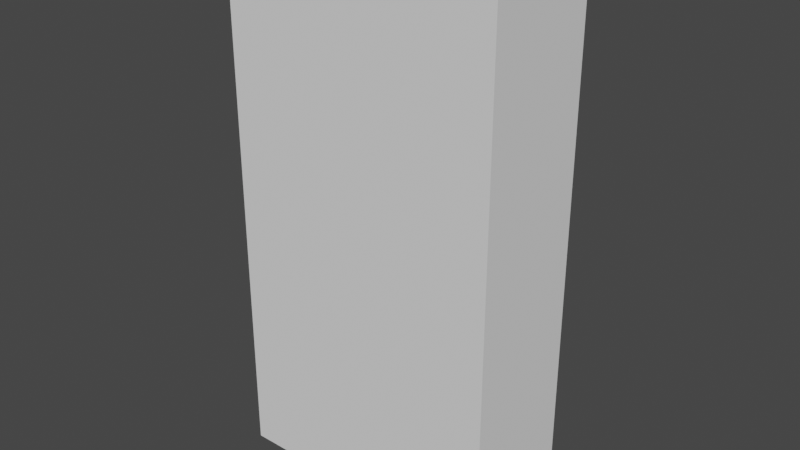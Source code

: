 # Source: IoL_Wk_3_003.blend  (saved by Blender 2.91.10; exported with 4.5.12 LTS)
import bpy
from mathutils import Matrix  # noqa: F401  (used for matrix-valued properties, if any)

bpy.ops.wm.read_factory_settings(use_empty=True)
scene = bpy.context.scene
scene.name = 'Scene'

# ---- collections
col_bps = bpy.data.collections.new('BPs'); scene.collection.children.link(col_bps)

# ---- materials (node trees are filled in below, after node groups)
mat_mat_lego = bpy.data.materials.new('mat_Lego')
mat_mat_lego.use_transparent_shadow = False

# ---- node groups
ng_auto_smooth = bpy.data.node_groups.new('Auto Smooth', 'GeometryNodeTree')
_s = ng_auto_smooth.interface.new_socket(name='Geometry', in_out='OUTPUT', socket_type='NodeSocketGeometry')
_s = ng_auto_smooth.interface.new_socket(name='Geometry', in_out='INPUT', socket_type='NodeSocketGeometry')
_s = ng_auto_smooth.interface.new_socket(name='Angle', in_out='INPUT', socket_type='NodeSocketFloat')
_s.subtype = 'ANGLE'
_s.min_value = 0.0
_s.max_value = 3.142
ng_auto_smooth.is_modifier = True
_N = ng_auto_smooth.nodes; _L = ng_auto_smooth.links
n0 = _N.new('NodeGroupOutput'); n0.name = 'Group Output'; n0.location = (480, -100)
n1 = _N.new('NodeGroupInput'); n1.name = 'Group Input'; n1.location = (-420, -300)
n2 = _N.new('NodeGroupInput'); n2.name = 'Group Input.001'; n2.location = (-60, -100)
n3 = _N.new('GeometryNodeSetShadeSmooth'); n3.name = 'Set Shade Smooth'; n3.location = (120, -100)
n3.domain = 'EDGE'
n4 = _N.new('GeometryNodeSetShadeSmooth'); n4.name = 'Set Shade Smooth.001'; n4.location = (300, -100)
n5 = _N.new('GeometryNodeInputMeshEdgeAngle'); n5.name = 'Edge Angle'; n5.location = (-420, -220)
n6 = _N.new('GeometryNodeInputEdgeSmooth'); n6.name = 'Is Edge Smooth'; n6.location = (-60, -160)
n7 = _N.new('GeometryNodeInputShadeSmooth'); n7.name = 'Is Face Smooth'; n7.location = (-240, -340)
n8 = _N.new('FunctionNodeBooleanMath'); n8.name = 'Boolean Math'; n8.location = (-60, -220)
n9 = _N.new('FunctionNodeCompare'); n9.name = 'Compare'; n9.location = (-240, -180)
n9.operation = 'LESS_EQUAL'
_L.new(n5.outputs[0], n9.inputs[0])
_L.new(n4.outputs[0], n0.inputs[0])
_L.new(n1.outputs[1], n9.inputs[1])
_L.new(n9.outputs[0], n8.inputs[0])
_L.new(n7.outputs[0], n8.inputs[1])
_L.new(n2.outputs[0], n3.inputs[0])
_L.new(n6.outputs[0], n3.inputs[1])
_L.new(n3.outputs[0], n4.inputs[0])
_L.new(n8.outputs[0], n3.inputs[2])
n0.is_active_output = True

# ---- material node trees
mat_mat_lego.use_nodes = True; mat_mat_lego.node_tree.nodes.clear()
_N = mat_mat_lego.node_tree.nodes; _L = mat_mat_lego.node_tree.links
n0 = _N.new('ShaderNodeBsdfPrincipled'); n0.name = 'Principled BSDF'; n0.location = (10, 300)
n0.distribution = 'GGX'
n0.subsurface_method = 'BURLEY'
n0.inputs[3].default_value = 1.45
n0.inputs[27].default_value = (0.0, 0.0, 0.0, 1.0)
n0.inputs[28].default_value = 1.0
n1 = _N.new('ShaderNodeOutputMaterial'); n1.name = 'Material Output'; n1.location = (300, 300)
_L.new(n0.outputs[0], n1.inputs[0])
n1.is_active_output = True

# ---- world
world_world = bpy.data.worlds.new('World'); scene.world = world_world
world_world.use_nodes = True; world_world.node_tree.nodes.clear()
_N = world_world.node_tree.nodes; _L = world_world.node_tree.links
n0 = _N.new('ShaderNodeOutputWorld'); n0.name = 'World Output'; n0.location = (300, 300)
n1 = _N.new('ShaderNodeBackground'); n1.name = 'Background'; n1.location = (10, 300)
n1.inputs[0].default_value = (0.05088, 0.05088, 0.05088, 1.0)
_L.new(n1.outputs[0], n0.inputs[0])
n0.is_active_output = True
world_world.color = (0.05088, 0.05088, 0.05088)
world_world.use_sun_shadow = False
world_world.sun_shadow_jitter_overblur = 0.0

# ---- meshes
me_lego_torso_mesh = bpy.data.meshes.new('Lego_Torso_Mesh')
me_lego_torso_mesh.from_pydata([(1.264, -1.428, 1.531), (0.8705, -1.382, 2.623), (1.264, 1.724, 1.531), (0.8705, 1.678, 2.623), (0.0004653, 1.724, 1.547), (0.0004653, 1.678, 2.617), (0.0004653, -1.428, 1.547), (0.0004653, -1.382, 2.617), (1.307, -1.382, 1.472), (1.307, 1.678, 1.472), (0.0004653, 1.678, 1.472), (0.0004653, -1.382, 1.472), (0.0004653, 1.678, 1.259), (0.0004653, -1.382, 1.259), (0.7709, 1.678, 2.622), (1.177, -1.428, 1.532), (1.177, 1.724, 1.532), (0.7709, -1.382, 2.622), (1.164, -1.382, 1.472), (1.164, 1.678, 1.472), (1.164, -1.382, 1.259), (1.164, 1.678, 1.259)], [], [(16, 14, 3, 2), (2, 3, 1, 0), (16, 2, 9, 19), (14, 5, 7, 17), (15, 17, 7, 6), (11, 10, 12, 13), (2, 0, 8, 9), (6, 4, 10, 11), (15, 6, 11, 18), (18, 11, 13, 20), (18, 20, 21, 19), (10, 19, 21, 12), (9, 8, 18, 19), (12, 21, 20, 13), (0, 15, 18, 8), (0, 1, 17, 15), (3, 14, 17, 1), (4, 16, 19, 10), (4, 5, 14, 16)])
me_lego_torso_mesh.polygons.foreach_set('use_smooth', [True] * 19)
_uv = me_lego_torso_mesh.uv_layers.new(name='UVMap')
_uv.uv.foreach_set('vector', [0.375, 0.4863, 0.625, 0.4863, 0.625, 0.5, 0.375, 0.5, 0.375, 0.5, 0.625, 0.5, 0.625, 0.75, 0.375, 0.75, 0.375, 0.4863, 0.375, 0.5, 0.375, 0.5, 0.375, 0.4863, 0.6387, 0.5, 0.75, 0.5, 0.75, 0.75, 0.6387, 0.75, 0.375, 0.7637, 0.625, 0.7637, 0.625, 0.875, 0.375, 0.875, 0.0, 0.0, 0.0, 0.0, 0.0, 0.0, 0.0, 0.0, 0.375, 0.5, 0.375, 0.75, 0.375, 0.75, 0.375, 0.5, 0.0, 0.0, 0.0, 0.0, 0.0, 0.0, 0.0, 0.0, 0.375, 0.7637, 0.375, 0.875, 0.375, 0.875, 0.375, 0.7637, 0.375, 0.7637, 0.375, 0.875, 0.375, 0.875, 0.375, 0.7637, 0.375, 0.7637, 0.375, 0.7637, 0.3613, 0.5, 0.375, 0.4863, 0.375, 0.375, 0.375, 0.4863, 0.375, 0.4863, 0.375, 0.375, 0.375, 0.5, 0.375, 0.75, 0.375, 0.7637, 0.375, 0.4863, 0.25, 0.5, 0.3613, 0.5, 0.3613, 0.75, 0.25, 0.75, 0.375, 0.75, 0.375, 0.7637, 0.375, 0.7637, 0.375, 0.75, 0.375, 0.75, 0.625, 0.75, 0.625, 0.7637, 0.375, 0.7637, 0.625, 0.5, 0.6387, 0.5, 0.6387, 0.75, 0.625, 0.75, 0.375, 0.375, 0.375, 0.4863, 0.375, 0.4863, 0.375, 0.375, 0.375, 0.375, 0.625, 0.375, 0.625, 0.4863, 0.375, 0.4863])
me_lego_torso_mesh.materials.append(mat_mat_lego)
me_lego_torso_mesh.use_remesh_fix_poles = True
me_lego_torso_mesh.use_remesh_preserve_attributes = False
me_lego_torso_mesh.use_mirror_vertex_groups = False
me_lego_torso_mesh.update()
me_cylinder = bpy.data.meshes.new('Cylinder')
me_cylinder.from_pydata([(0.0, 2.0, -4.0), (0.0, 2.0, 5.722e-06), (0.3902, 1.962, -4.0), (0.3902, 1.962, 5.722e-06), (0.7654, 1.848, -4.0), (0.7654, 1.848, 5.722e-06), (1.111, 1.663, -4.0), (1.111, 1.663, 5.722e-06), (1.414, 1.414, -4.0), (1.414, 1.414, 5.722e-06), (1.663, 1.111, -4.0), (1.663, 1.111, 5.722e-06), (1.848, 0.7654, -4.0), (1.848, 0.7654, 5.722e-06), (1.962, 0.3902, -4.0), (1.962, 0.3902, 5.722e-06), (2.0, -4.152e-07, -4.0), (2.0, -4.152e-07, 5.722e-06), (1.962, -0.3902, -4.0), (1.962, -0.3902, 5.722e-06), (1.848, -0.7654, -4.0), (1.848, -0.7654, 5.722e-06), (1.663, -1.111, -4.0), (1.663, -1.111, 5.722e-06), (1.414, -1.414, -4.0), (1.414, -1.414, 5.722e-06), (1.111, -1.663, -4.0), (1.111, -1.663, 5.722e-06), (0.7654, -1.848, -4.0), (0.7654, -1.848, 5.722e-06), (0.3902, -1.962, -4.0), (0.3902, -1.962, 5.722e-06), (-6.517e-07, -2.0, -4.0), (-6.517e-07, -2.0, 5.722e-06), (-0.3902, -1.962, -4.0), (-0.3902, -1.962, 5.722e-06), (-0.7654, -1.848, -4.0), (-0.7654, -1.848, 5.722e-06), (-1.111, -1.663, -4.0), (-1.111, -1.663, 5.722e-06), (-1.414, -1.414, -4.0), (-1.414, -1.414, 5.722e-06), (-1.663, -1.111, -4.0), (-1.663, -1.111, 5.722e-06), (-1.848, -0.7654, -4.0), (-1.848, -0.7654, 5.722e-06), (-1.962, -0.3902, -4.0), (-1.962, -0.3902, 5.722e-06), (-2.0, 1.365e-06, -4.0), (-2.0, 1.365e-06, 5.722e-06), (-1.962, 0.3902, -4.0), (-1.962, 0.3902, 5.722e-06), (-1.848, 0.7654, -4.0), (-1.848, 0.7654, 5.722e-06), (-1.663, 1.111, -4.0), (-1.663, 1.111, 5.722e-06), (-1.414, 1.414, -4.0), (-1.414, 1.414, 5.722e-06), (-1.111, 1.663, -4.0), (-1.111, 1.663, 5.722e-06), (-0.7654, 1.848, -4.0), (-0.7654, 1.848, 5.722e-06), (-0.3902, 1.962, -4.0), (-0.3902, 1.962, 5.722e-06)], [], [(0, 1, 3, 2), (2, 3, 5, 4), (4, 5, 7, 6), (6, 7, 9, 8), (8, 9, 11, 10), (10, 11, 13, 12), (12, 13, 15, 14), (14, 15, 17, 16), (16, 17, 19, 18), (18, 19, 21, 20), (20, 21, 23, 22), (22, 23, 25, 24), (24, 25, 27, 26), (26, 27, 29, 28), (28, 29, 31, 30), (30, 31, 33, 32), (32, 33, 35, 34), (34, 35, 37, 36), (36, 37, 39, 38), (38, 39, 41, 40), (40, 41, 43, 42), (42, 43, 45, 44), (44, 45, 47, 46), (46, 47, 49, 48), (48, 49, 51, 50), (50, 51, 53, 52), (52, 53, 55, 54), (54, 55, 57, 56), (56, 57, 59, 58), (58, 59, 61, 60), (3, 1, 63, 61, 59, 57, 55, 53, 51, 49, 47, 45, 43, 41, 39, 37, 35, 33, 31, 29, 27, 25, 23, 21, 19, 17, 15, 13, 11, 9, 7, 5), (60, 61, 63, 62), (62, 63, 1, 0), (0, 2, 4, 6, 8, 10, 12, 14, 16, 18, 20, 22, 24, 26, 28, 30, 32, 34, 36, 38, 40, 42, 44, 46, 48, 50, 52, 54, 56, 58, 60, 62)])
me_cylinder.polygons.foreach_set('use_smooth', [True] * 34)
_uv = me_cylinder.uv_layers.new(name='UVMap')
_uv.uv.foreach_set('vector', [1.0, 0.5, 1.0, 1.0, 0.9688, 1.0, 0.9688, 0.5, 0.9688, 0.5, 0.9688, 1.0, 0.9375, 1.0, 0.9375, 0.5, 0.9375, 0.5, 0.9375, 1.0, 0.9062, 1.0, 0.9062, 0.5, 0.9062, 0.5, 0.9062, 1.0, 0.875, 1.0, 0.875, 0.5, 0.875, 0.5, 0.875, 1.0, 0.8438, 1.0, 0.8438, 0.5, 0.8438, 0.5, 0.8438, 1.0, 0.8125, 1.0, 0.8125, 0.5, 0.8125, 0.5, 0.8125, 1.0, 0.7812, 1.0, 0.7812, 0.5, 0.7812, 0.5, 0.7812, 1.0, 0.75, 1.0, 0.75, 0.5, 0.75, 0.5, 0.75, 1.0, 0.7188, 1.0, 0.7188, 0.5, 0.7188, 0.5, 0.7188, 1.0, 0.6875, 1.0, 0.6875, 0.5, 0.6875, 0.5, 0.6875, 1.0, 0.6562, 1.0, 0.6562, 0.5, 0.6562, 0.5, 0.6562, 1.0, 0.625, 1.0, 0.625, 0.5, 0.625, 0.5, 0.625, 1.0, 0.5938, 1.0, 0.5938, 0.5, 0.5938, 0.5, 0.5938, 1.0, 0.5625, 1.0, 0.5625, 0.5, 0.5625, 0.5, 0.5625, 1.0, 0.5312, 1.0, 0.5312, 0.5, 0.5312, 0.5, 0.5312, 1.0, 0.5, 1.0, 0.5, 0.5, 0.5, 0.5, 0.5, 1.0, 0.4688, 1.0, 0.4688, 0.5, 0.4688, 0.5, 0.4688, 1.0, 0.4375, 1.0, 0.4375, 0.5, 0.4375, 0.5, 0.4375, 1.0, 0.4062, 1.0, 0.4062, 0.5, 0.4062, 0.5, 0.4062, 1.0, 0.375, 1.0, 0.375, 0.5, 0.375, 0.5, 0.375, 1.0, 0.3438, 1.0, 0.3438, 0.5, 0.3438, 0.5, 0.3438, 1.0, 0.3125, 1.0, 0.3125, 0.5, 0.3125, 0.5, 0.3125, 1.0, 0.2812, 1.0, 0.2812, 0.5, 0.2812, 0.5, 0.2812, 1.0, 0.25, 1.0, 0.25, 0.5, 0.25, 0.5, 0.25, 1.0, 0.2188, 1.0, 0.2188, 0.5, 0.2188, 0.5, 0.2188, 1.0, 0.1875, 1.0, 0.1875, 0.5, 0.1875, 0.5, 0.1875, 1.0, 0.1562, 1.0, 0.1562, 0.5, 0.1562, 0.5, 0.1562, 1.0, 0.125, 1.0, 0.125, 0.5, 0.125, 0.5, 0.125, 1.0, 0.09375, 1.0, 0.09375, 0.5, 0.09375, 0.5, 0.09375, 1.0, 0.0625, 1.0, 0.0625, 0.5, 0.2968, 0.4854, 0.25, 0.49, 0.2032, 0.4854, 0.1582, 0.4717, 0.1167, 0.4496, 0.08029, 0.4197, 0.05045, 0.3833, 0.02827, 0.3418, 0.01461, 0.2968, 0.01, 0.25, 0.01461, 0.2032, 0.02827, 0.1582, 0.05045, 0.1167, 0.08029, 0.08029, 0.1167, 0.05045, 0.1582, 0.02827, 0.2032, 0.01461, 0.25, 0.01, 0.2968, 0.01461, 0.3418, 0.02827, 0.3833, 0.05045, 0.4197, 0.08029, 0.4496, 0.1167, 0.4717, 0.1582, 0.4854, 0.2032, 0.49, 0.25, 0.4854, 0.2968, 0.4717, 0.3418, 0.4496, 0.3833, 0.4197, 0.4197, 0.3833, 0.4496, 0.3418, 0.4717, 0.0625, 0.5, 0.0625, 1.0, 0.03125, 1.0, 0.03125, 0.5, 0.03125, 0.5, 0.03125, 1.0, 0.0, 1.0, 0.0, 0.5, 0.75, 0.49, 0.7968, 0.4854, 0.8418, 0.4717, 0.8833, 0.4496, 0.9197, 0.4197, 0.9496, 0.3833, 0.9717, 0.3418, 0.9854, 0.2968, 0.99, 0.25, 0.9854, 0.2032, 0.9717, 0.1582, 0.9496, 0.1167, 0.9197, 0.08029, 0.8833, 0.05045, 0.8418, 0.02827, 0.7968, 0.01461, 0.75, 0.01, 0.7032, 0.01461, 0.6582, 0.02827, 0.6167, 0.05045, 0.5803, 0.08029, 0.5504, 0.1167, 0.5283, 0.1582, 0.5146, 0.2032, 0.51, 0.25, 0.5146, 0.2968, 0.5283, 0.3418, 0.5504, 0.3833, 0.5803, 0.4197, 0.6167, 0.4496, 0.6582, 0.4717, 0.7032, 0.4854])
me_cylinder.use_remesh_fix_poles = True
me_cylinder.use_remesh_preserve_attributes = False
me_cylinder.use_mirror_vertex_groups = False
me_cylinder.update()
me_player_height_mesh = bpy.data.meshes.new('Player_Height_Mesh')
me_player_height_mesh.from_pydata([(-2.0, -2.0, 0.0), (-2.0, -2.0, 4.0), (-2.0, 2.0, 0.0), (-2.0, 2.0, 4.0), (2.0, -2.0, 0.0), (2.0, -2.0, 4.0), (2.0, 2.0, 0.0), (2.0, 2.0, 4.0)], [], [(0, 1, 3, 2), (2, 3, 7, 6), (6, 7, 5, 4), (4, 5, 1, 0), (2, 6, 4, 0), (7, 3, 1, 5)])
_uv = me_player_height_mesh.uv_layers.new(name='UVMap')
_uv.uv.foreach_set('vector', [0.375, 0.0, 0.625, 0.0, 0.625, 0.25, 0.375, 0.25, 0.375, 0.25, 0.625, 0.25, 0.625, 0.5, 0.375, 0.5, 0.375, 0.5, 0.625, 0.5, 0.625, 0.75, 0.375, 0.75, 0.375, 0.75, 0.625, 0.75, 0.625, 1.0, 0.375, 1.0, 0.125, 0.5, 0.375, 0.5, 0.375, 0.75, 0.125, 0.75, 0.625, 0.5, 0.875, 0.5, 0.875, 0.75, 0.625, 0.75])
me_player_height_mesh.use_remesh_fix_poles = True
me_player_height_mesh.use_remesh_preserve_attributes = False
me_player_height_mesh.use_mirror_vertex_groups = False
me_player_height_mesh.update()

# ---- objects
ob_lego_torso = bpy.data.objects.new('Lego_Torso', me_lego_torso_mesh)
ob_cylinder = bpy.data.objects.new('Cylinder', me_cylinder)
ob_lego_man_bp_front = bpy.data.objects.new('Lego_Man_BP_Front', None)
ob_lego_man_bp_side = bpy.data.objects.new('Lego_Man_BP_Side', None)
ob_player_height_test = bpy.data.objects.new('Player_Height_Test', me_player_height_mesh)

# ---- transforms, parenting, visibility, modifiers, constraints
ob_lego_torso.location = (0.0, 0.0, 0.0)
ob_lego_torso.scale = (0.4668, 0.2037, 0.9038)
ob_lego_torso.lineart.crease_threshold = 0.0
_m = ob_lego_torso.modifiers.new('Mirror', 'MIRROR')
_m = ob_lego_torso.modifiers.new('Auto Smooth', 'NODES')
_m.node_group = ng_auto_smooth
_gi = [s.identifier for s in ng_auto_smooth.interface.items_tree if s.item_type == 'SOCKET' and s.in_out == 'INPUT']
_m[_gi[1]] = 0.5236  # Angle
ob_cylinder.location = (0.7519, 0.03347, 2.313)
ob_cylinder.scale = (0.08984, 0.08984, 0.2314)
ob_cylinder.lineart.crease_threshold = 0.0
_m = ob_cylinder.modifiers.new('Auto Smooth', 'NODES')
_m.node_group = ng_auto_smooth
_gi = [s.identifier for s in ng_auto_smooth.interface.items_tree if s.item_type == 'SOCKET' and s.in_out == 'INPUT']
_m[_gi[1]] = 0.5236  # Angle
ob_lego_man_bp_front.location = (0.9086, 2.0, -0.9673)
ob_lego_man_bp_front.rotation_euler = (1.571, -0.0, -0.0)
ob_lego_man_bp_front.empty_display_type = 'IMAGE'
ob_lego_man_bp_front.empty_display_size = 5.0
ob_lego_man_bp_front.empty_image_offset = (-0.5, 0.0)
ob_lego_man_bp_front.empty_image_side = 'FRONT'
ob_lego_man_bp_front.lineart.crease_threshold = 0.0
ob_lego_man_bp_side.location = (-2.0, 1.065, -0.9673)
ob_lego_man_bp_side.rotation_euler = (1.571, -0.0, 4.712)
ob_lego_man_bp_side.empty_display_type = 'IMAGE'
ob_lego_man_bp_side.empty_display_size = 5.0
ob_lego_man_bp_side.empty_image_offset = (-0.5, 0.0)
ob_lego_man_bp_side.empty_image_side = 'BACK'
ob_lego_man_bp_side.lineart.crease_threshold = 0.0
ob_player_height_test.location = (0.0, 0.0, 0.0)
ob_player_height_test.scale = (0.4668, 0.2037, 0.9038)
ob_player_height_test.lineart.crease_threshold = 0.0

# ---- collection membership
scene.collection.objects.link(ob_lego_torso)
scene.collection.objects.link(ob_cylinder)
col_bps.objects.link(ob_lego_man_bp_front)
col_bps.objects.link(ob_lego_man_bp_side)
col_bps.objects.link(ob_player_height_test)

# ---- scene / render settings (as saved in the file)
scene.frame_start = 1; scene.frame_end = 250; scene.frame_set(1)
scene.render.engine = 'BLENDER_EEVEE_NEXT'
scene.render.fps = 30
scene.cycles.use_denoising = False
scene.cycles.samples = 128
scene.cycles.sampling_pattern = 'TABULATED_SOBOL'
scene.cycles.use_adaptive_sampling = False
scene.cycles.use_light_tree = False
scene.view_settings.view_transform = 'Filmic'
scene.unit_settings.scale_length = 0.5
bpy.context.view_layer.update()

# ---- added for rendering (the .blend has no active camera and no usable light): camera, sun
cam_auto = bpy.data.cameras.new('AutoCamera')
cam_auto.lens = 50.0
cam_auto.sensor_width = 36.0
cam_auto.clip_end = 1000.0
ob_auto_camera = bpy.data.objects.new('AutoCamera', cam_auto)
scene.collection.objects.link(ob_auto_camera)
ob_auto_camera.location = (3.83939, -4.60727, 4.87912)
ob_auto_camera.rotation_euler = (1.09748, -7.21219e-08, 0.694738)
scene.camera = ob_auto_camera
light_auto_sun = bpy.data.lights.new('AutoSun', 'SUN')
light_auto_sun.energy = 3.0
light_auto_sun.angle = 0.0523599
ob_auto_sun = bpy.data.objects.new('AutoSun', light_auto_sun)
scene.collection.objects.link(ob_auto_sun)
ob_auto_sun.rotation_euler = (0.872665, 0.174533, 0.523599)
bpy.context.view_layer.update()
